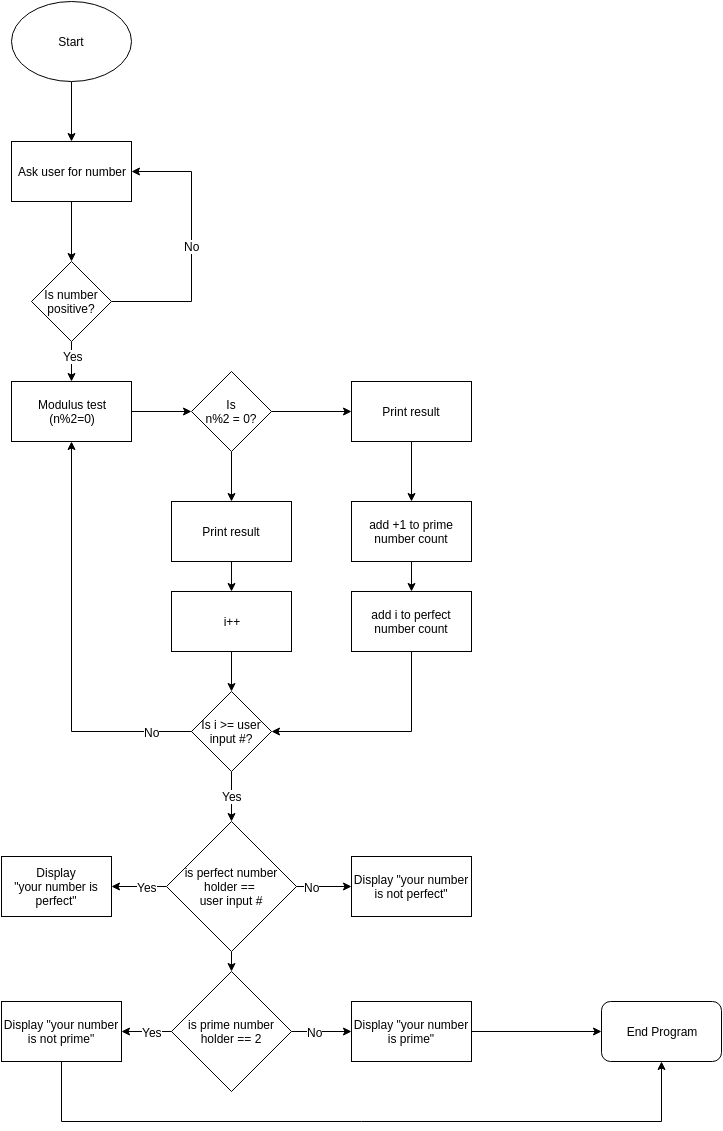

The diagram above was exported from draw.io. Its source (the exported page's mxGraphModel, read from the mxfile embedded in the PNG):
<mxGraphModel dx="815" dy="462" grid="1" gridSize="10" guides="1" tooltips="1" connect="1" arrows="1" fold="1" page="1" pageScale="1" pageWidth="826" pageHeight="1169" background="#ffffff" math="0" shadow="0">
  <root>
    <mxCell id="0" />
    <mxCell id="1" parent="0" />
    <mxCell id="495e99fc5ea0c293-2" style="edgeStyle=orthogonalEdgeStyle;rounded=0;html=1;exitX=0.5;exitY=1;jettySize=auto;orthogonalLoop=1;entryX=0.5;entryY=0;" edge="1" parent="1" source="495e99fc5ea0c293-1" target="495e99fc5ea0c293-3">
      <mxGeometry relative="1" as="geometry">
        <mxPoint x="80" y="160" as="targetPoint" />
        <Array as="points" />
      </mxGeometry>
    </mxCell>
    <mxCell id="495e99fc5ea0c293-1" value="Start" style="ellipse;whiteSpace=wrap;html=1;" vertex="1" parent="1">
      <mxGeometry x="20" y="20" width="120" height="80" as="geometry" />
    </mxCell>
    <mxCell id="495e99fc5ea0c293-5" value="" style="edgeStyle=orthogonalEdgeStyle;rounded=0;html=1;jettySize=auto;orthogonalLoop=1;entryX=0.5;entryY=0;" edge="1" parent="1" source="495e99fc5ea0c293-3" target="495e99fc5ea0c293-6">
      <mxGeometry relative="1" as="geometry">
        <mxPoint x="80" y="280" as="targetPoint" />
        <Array as="points" />
      </mxGeometry>
    </mxCell>
    <mxCell id="495e99fc5ea0c293-3" value="Ask user for number" style="whiteSpace=wrap;html=1;" vertex="1" parent="1">
      <mxGeometry x="20" y="160" width="120" height="60" as="geometry" />
    </mxCell>
    <mxCell id="495e99fc5ea0c293-7" value="&lt;font style=&quot;font-size: 12px&quot;&gt;No&lt;/font&gt;" style="edgeStyle=orthogonalEdgeStyle;rounded=0;html=1;exitX=1;exitY=0.5;entryX=1;entryY=0.5;jettySize=auto;orthogonalLoop=1;" edge="1" parent="1" source="495e99fc5ea0c293-6" target="495e99fc5ea0c293-3">
      <mxGeometry relative="1" as="geometry">
        <Array as="points">
          <mxPoint x="200" y="320" />
          <mxPoint x="200" y="190" />
        </Array>
      </mxGeometry>
    </mxCell>
    <mxCell id="495e99fc5ea0c293-8" style="edgeStyle=orthogonalEdgeStyle;rounded=0;html=1;exitX=0.5;exitY=1;jettySize=auto;orthogonalLoop=1;" edge="1" parent="1" source="495e99fc5ea0c293-6" target="495e99fc5ea0c293-9">
      <mxGeometry relative="1" as="geometry">
        <mxPoint x="80" y="400" as="targetPoint" />
      </mxGeometry>
    </mxCell>
    <mxCell id="495e99fc5ea0c293-10" value="Yes" style="text;html=1;resizable=0;points=[];align=center;verticalAlign=middle;labelBackgroundColor=#ffffff;" vertex="1" connectable="0" parent="495e99fc5ea0c293-8">
      <mxGeometry x="-0.3" y="1" relative="1" as="geometry">
        <mxPoint as="offset" />
      </mxGeometry>
    </mxCell>
    <mxCell id="495e99fc5ea0c293-6" value="Is number positive?" style="rhombus;whiteSpace=wrap;html=1;" vertex="1" parent="1">
      <mxGeometry x="40" y="280" width="80" height="80" as="geometry" />
    </mxCell>
    <mxCell id="495e99fc5ea0c293-13" style="edgeStyle=orthogonalEdgeStyle;rounded=0;html=1;exitX=1;exitY=0.5;jettySize=auto;orthogonalLoop=1;" edge="1" parent="1" source="495e99fc5ea0c293-9" target="495e99fc5ea0c293-14">
      <mxGeometry relative="1" as="geometry">
        <mxPoint x="240" y="430" as="targetPoint" />
      </mxGeometry>
    </mxCell>
    <mxCell id="495e99fc5ea0c293-9" value="Modulus test&lt;div&gt;(n%2=0)&lt;/div&gt;" style="whiteSpace=wrap;html=1;" vertex="1" parent="1">
      <mxGeometry x="20" y="400" width="120" height="60" as="geometry" />
    </mxCell>
    <mxCell id="495e99fc5ea0c293-18" style="edgeStyle=orthogonalEdgeStyle;rounded=0;html=1;exitX=0.5;exitY=1;jettySize=auto;orthogonalLoop=1;" edge="1" parent="1" source="495e99fc5ea0c293-14">
      <mxGeometry relative="1" as="geometry">
        <mxPoint x="240" y="520" as="targetPoint" />
      </mxGeometry>
    </mxCell>
    <mxCell id="495e99fc5ea0c293-28" style="edgeStyle=orthogonalEdgeStyle;rounded=0;html=1;exitX=1;exitY=0.5;entryX=0;entryY=0.5;jettySize=auto;orthogonalLoop=1;" edge="1" parent="1" source="495e99fc5ea0c293-14" target="495e99fc5ea0c293-16">
      <mxGeometry relative="1" as="geometry" />
    </mxCell>
    <mxCell id="495e99fc5ea0c293-14" value="Is&lt;div&gt;n%2 = 0?&lt;/div&gt;" style="rhombus;whiteSpace=wrap;html=1;" vertex="1" parent="1">
      <mxGeometry x="200" y="390" width="80" height="80" as="geometry" />
    </mxCell>
    <mxCell id="495e99fc5ea0c293-17" style="edgeStyle=orthogonalEdgeStyle;rounded=0;html=1;exitX=0.5;exitY=1;jettySize=auto;orthogonalLoop=1;" edge="1" parent="1" source="495e99fc5ea0c293-16" target="495e99fc5ea0c293-29">
      <mxGeometry relative="1" as="geometry">
        <mxPoint x="420" y="560" as="targetPoint" />
      </mxGeometry>
    </mxCell>
    <mxCell id="495e99fc5ea0c293-16" value="Print result" style="whiteSpace=wrap;html=1;" vertex="1" parent="1">
      <mxGeometry x="360" y="400" width="120" height="60" as="geometry" />
    </mxCell>
    <mxCell id="495e99fc5ea0c293-21" style="edgeStyle=orthogonalEdgeStyle;rounded=0;html=1;exitX=0.5;exitY=1;jettySize=auto;orthogonalLoop=1;" edge="1" parent="1" source="495e99fc5ea0c293-19" target="495e99fc5ea0c293-24">
      <mxGeometry relative="1" as="geometry">
        <mxPoint x="240" y="640" as="targetPoint" />
      </mxGeometry>
    </mxCell>
    <mxCell id="495e99fc5ea0c293-19" value="Print result" style="whiteSpace=wrap;html=1;" vertex="1" parent="1">
      <mxGeometry x="180" y="520" width="120" height="60" as="geometry" />
    </mxCell>
    <mxCell id="495e99fc5ea0c293-25" style="edgeStyle=orthogonalEdgeStyle;rounded=0;html=1;exitX=0.5;exitY=1;jettySize=auto;orthogonalLoop=1;" edge="1" parent="1" source="495e99fc5ea0c293-24">
      <mxGeometry relative="1" as="geometry">
        <mxPoint x="240" y="710" as="targetPoint" />
      </mxGeometry>
    </mxCell>
    <mxCell id="495e99fc5ea0c293-24" value="i++" style="whiteSpace=wrap;html=1;" vertex="1" parent="1">
      <mxGeometry x="180" y="610" width="120" height="60" as="geometry" />
    </mxCell>
    <mxCell id="495e99fc5ea0c293-27" style="edgeStyle=orthogonalEdgeStyle;rounded=0;html=1;exitX=0;exitY=0.5;entryX=0.5;entryY=1;jettySize=auto;orthogonalLoop=1;" edge="1" parent="1" source="495e99fc5ea0c293-26" target="495e99fc5ea0c293-9">
      <mxGeometry relative="1" as="geometry" />
    </mxCell>
    <mxCell id="495e99fc5ea0c293-34" value="No" style="text;html=1;resizable=0;points=[];align=center;verticalAlign=middle;labelBackgroundColor=#ffffff;" vertex="1" connectable="0" parent="495e99fc5ea0c293-27">
      <mxGeometry x="-0.8146" y="2" relative="1" as="geometry">
        <mxPoint x="-2" y="-2" as="offset" />
      </mxGeometry>
    </mxCell>
    <mxCell id="495e99fc5ea0c293-35" style="edgeStyle=orthogonalEdgeStyle;rounded=0;html=1;exitX=0.5;exitY=1;jettySize=auto;orthogonalLoop=1;" edge="1" parent="1" source="495e99fc5ea0c293-26">
      <mxGeometry relative="1" as="geometry">
        <mxPoint x="240" y="840" as="targetPoint" />
      </mxGeometry>
    </mxCell>
    <mxCell id="495e99fc5ea0c293-36" value="Yes" style="text;html=1;resizable=0;points=[];align=center;verticalAlign=middle;labelBackgroundColor=#ffffff;" vertex="1" connectable="0" parent="495e99fc5ea0c293-35">
      <mxGeometry x="-0.04" relative="1" as="geometry">
        <mxPoint as="offset" />
      </mxGeometry>
    </mxCell>
    <mxCell id="495e99fc5ea0c293-26" value="Is i &amp;gt;= user input #?" style="rhombus;whiteSpace=wrap;html=1;" vertex="1" parent="1">
      <mxGeometry x="200" y="710" width="80" height="80" as="geometry" />
    </mxCell>
    <mxCell id="495e99fc5ea0c293-30" style="edgeStyle=orthogonalEdgeStyle;rounded=0;html=1;exitX=0.5;exitY=1;jettySize=auto;orthogonalLoop=1;entryX=0.5;entryY=0;" edge="1" parent="1" source="495e99fc5ea0c293-29" target="495e99fc5ea0c293-32">
      <mxGeometry relative="1" as="geometry">
        <mxPoint x="420" y="600" as="targetPoint" />
        <Array as="points" />
      </mxGeometry>
    </mxCell>
    <mxCell id="495e99fc5ea0c293-29" value="add +1 to prime number count" style="whiteSpace=wrap;html=1;" vertex="1" parent="1">
      <mxGeometry x="360" y="520" width="120" height="60" as="geometry" />
    </mxCell>
    <mxCell id="495e99fc5ea0c293-33" style="edgeStyle=orthogonalEdgeStyle;rounded=0;html=1;exitX=0.5;exitY=1;entryX=1;entryY=0.5;jettySize=auto;orthogonalLoop=1;" edge="1" parent="1" source="495e99fc5ea0c293-32" target="495e99fc5ea0c293-26">
      <mxGeometry relative="1" as="geometry" />
    </mxCell>
    <mxCell id="495e99fc5ea0c293-32" value="add i to perfect number count" style="whiteSpace=wrap;html=1;" vertex="1" parent="1">
      <mxGeometry x="360" y="610" width="120" height="60" as="geometry" />
    </mxCell>
    <mxCell id="495e99fc5ea0c293-39" style="edgeStyle=orthogonalEdgeStyle;rounded=0;html=1;exitX=0;exitY=0.5;jettySize=auto;orthogonalLoop=1;entryX=1;entryY=0.5;" edge="1" parent="1" source="495e99fc5ea0c293-38" target="495e99fc5ea0c293-41">
      <mxGeometry relative="1" as="geometry">
        <mxPoint x="110" y="905" as="targetPoint" />
        <Array as="points" />
      </mxGeometry>
    </mxCell>
    <mxCell id="495e99fc5ea0c293-44" value="Yes" style="text;html=1;resizable=0;points=[];align=center;verticalAlign=middle;labelBackgroundColor=#ffffff;" vertex="1" connectable="0" parent="495e99fc5ea0c293-39">
      <mxGeometry x="-0.0222" y="2" relative="1" as="geometry">
        <mxPoint x="7" y="-2" as="offset" />
      </mxGeometry>
    </mxCell>
    <mxCell id="495e99fc5ea0c293-40" style="edgeStyle=orthogonalEdgeStyle;rounded=0;html=1;exitX=1;exitY=0.5;jettySize=auto;orthogonalLoop=1;" edge="1" parent="1" source="495e99fc5ea0c293-38">
      <mxGeometry relative="1" as="geometry">
        <mxPoint x="360" y="905" as="targetPoint" />
      </mxGeometry>
    </mxCell>
    <mxCell id="495e99fc5ea0c293-45" value="No" style="text;html=1;resizable=0;points=[];align=center;verticalAlign=middle;labelBackgroundColor=#ffffff;" vertex="1" connectable="0" parent="495e99fc5ea0c293-40">
      <mxGeometry x="-0.3867" y="-2" relative="1" as="geometry">
        <mxPoint x="-2" y="-2" as="offset" />
      </mxGeometry>
    </mxCell>
    <mxCell id="495e99fc5ea0c293-53" style="edgeStyle=orthogonalEdgeStyle;rounded=0;html=1;exitX=0.5;exitY=1;entryX=0.5;entryY=0;jettySize=auto;orthogonalLoop=1;" edge="1" parent="1" source="495e99fc5ea0c293-38" target="495e99fc5ea0c293-47">
      <mxGeometry relative="1" as="geometry" />
    </mxCell>
    <mxCell id="495e99fc5ea0c293-38" value="is perfect number holder ==&amp;nbsp;&lt;div&gt;user input #&lt;/div&gt;" style="rhombus;whiteSpace=wrap;html=1;" vertex="1" parent="1">
      <mxGeometry x="175" y="840" width="130" height="130" as="geometry" />
    </mxCell>
    <mxCell id="495e99fc5ea0c293-41" value="Display&lt;div&gt;&quot;your number is perfect&quot;&lt;/div&gt;" style="whiteSpace=wrap;html=1;" vertex="1" parent="1">
      <mxGeometry x="10" y="875" width="110" height="60" as="geometry" />
    </mxCell>
    <mxCell id="495e99fc5ea0c293-46" value="Display &quot;your number is not perfect&quot;" style="whiteSpace=wrap;html=1;" vertex="1" parent="1">
      <mxGeometry x="360" y="875" width="120" height="60" as="geometry" />
    </mxCell>
    <mxCell id="495e99fc5ea0c293-54" style="edgeStyle=orthogonalEdgeStyle;rounded=0;html=1;exitX=0;exitY=0.5;jettySize=auto;orthogonalLoop=1;" edge="1" parent="1" source="495e99fc5ea0c293-47">
      <mxGeometry relative="1" as="geometry">
        <mxPoint x="130" y="1050" as="targetPoint" />
      </mxGeometry>
    </mxCell>
    <mxCell id="495e99fc5ea0c293-58" value="Yes" style="text;html=1;resizable=0;points=[];align=center;verticalAlign=middle;labelBackgroundColor=#ffffff;" vertex="1" connectable="0" parent="495e99fc5ea0c293-54">
      <mxGeometry x="-0.28" y="2" relative="1" as="geometry">
        <mxPoint x="-2" y="-2" as="offset" />
      </mxGeometry>
    </mxCell>
    <mxCell id="495e99fc5ea0c293-55" style="edgeStyle=orthogonalEdgeStyle;rounded=0;html=1;exitX=1;exitY=0.5;jettySize=auto;orthogonalLoop=1;" edge="1" parent="1" source="495e99fc5ea0c293-47">
      <mxGeometry relative="1" as="geometry">
        <mxPoint x="360" y="1050" as="targetPoint" />
      </mxGeometry>
    </mxCell>
    <mxCell id="495e99fc5ea0c293-59" value="No" style="text;html=1;resizable=0;points=[];align=center;verticalAlign=middle;labelBackgroundColor=#ffffff;" vertex="1" connectable="0" parent="495e99fc5ea0c293-55">
      <mxGeometry x="-0.2333" relative="1" as="geometry">
        <mxPoint as="offset" />
      </mxGeometry>
    </mxCell>
    <mxCell id="495e99fc5ea0c293-47" value="is prime number holder == 2" style="rhombus;whiteSpace=wrap;html=1;" vertex="1" parent="1">
      <mxGeometry x="180" y="990" width="120" height="120" as="geometry" />
    </mxCell>
    <mxCell id="495e99fc5ea0c293-52" style="edgeStyle=orthogonalEdgeStyle;rounded=0;html=1;exitX=1;exitY=0.5;entryX=1;entryY=0.5;jettySize=auto;orthogonalLoop=1;" edge="1" parent="1" source="495e99fc5ea0c293-41" target="495e99fc5ea0c293-41">
      <mxGeometry relative="1" as="geometry" />
    </mxCell>
    <mxCell id="495e99fc5ea0c293-64" style="edgeStyle=orthogonalEdgeStyle;rounded=0;html=1;exitX=0.5;exitY=1;entryX=0.5;entryY=1;jettySize=auto;orthogonalLoop=1;" edge="1" parent="1" source="495e99fc5ea0c293-56" target="495e99fc5ea0c293-62">
      <mxGeometry relative="1" as="geometry">
        <Array as="points">
          <mxPoint x="70" y="1140" />
          <mxPoint x="670" y="1140" />
        </Array>
      </mxGeometry>
    </mxCell>
    <mxCell id="495e99fc5ea0c293-56" value="Display &quot;your number is not prime&quot;" style="whiteSpace=wrap;html=1;" vertex="1" parent="1">
      <mxGeometry x="10" y="1020" width="120" height="60" as="geometry" />
    </mxCell>
    <mxCell id="495e99fc5ea0c293-61" style="edgeStyle=orthogonalEdgeStyle;rounded=0;html=1;exitX=1;exitY=0.5;jettySize=auto;orthogonalLoop=1;entryX=0;entryY=0.5;" edge="1" parent="1" source="495e99fc5ea0c293-57" target="495e99fc5ea0c293-62">
      <mxGeometry relative="1" as="geometry">
        <mxPoint x="590" y="1050" as="targetPoint" />
        <Array as="points" />
      </mxGeometry>
    </mxCell>
    <mxCell id="495e99fc5ea0c293-57" value="Display &quot;your number is prime&quot;" style="whiteSpace=wrap;html=1;" vertex="1" parent="1">
      <mxGeometry x="360" y="1020" width="120" height="60" as="geometry" />
    </mxCell>
    <mxCell id="495e99fc5ea0c293-62" value="End Program" style="rounded=1;whiteSpace=wrap;html=1;" vertex="1" parent="1">
      <mxGeometry x="610" y="1020" width="120" height="60" as="geometry" />
    </mxCell>
  </root>
</mxGraphModel>